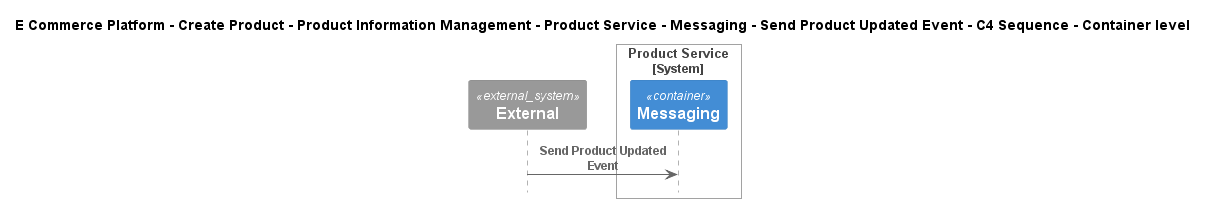

The diagram above was rendered by PlantUML. Its source (embedded in the PNG):
@startuml
!include ..\..\..\..\..\..\..\..\..\.c4s\C4_Sequence.puml

title E Commerce Platform - Create Product - Product Information Management - Product Service - Messaging - Send Product Updated Event - C4 Sequence - Container level

System_Ext(C4InterFlow.SoftwareSystems.ExternalSystem, "External", "")

System_Boundary(ECommercePlatform.CreateProduct.ProductInformationManagement.SoftwareSystems.ProductService, "Product Service")
    Container(ECommercePlatform.CreateProduct.ProductInformationManagement.SoftwareSystems.ProductService.Containers.Messaging, "Messaging", "", "")
Boundary_End()

Rel(C4InterFlow.SoftwareSystems.ExternalSystem, ECommercePlatform.CreateProduct.ProductInformationManagement.SoftwareSystems.ProductService.Containers.Messaging, "Send Product Updated Event")


@enduml